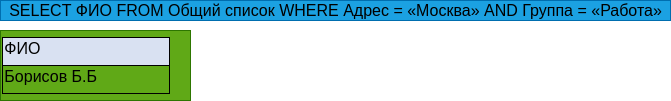

The diagram above was exported from draw.io. Its source (the exported page's mxGraphModel, read from the mxfile embedded in the PNG):
<mxGraphModel dx="564" dy="294" grid="1" gridSize="10" guides="1" tooltips="1" connect="1" arrows="1" fold="1" page="1" pageScale="1" pageWidth="850" pageHeight="1100" math="0" shadow="0">
  <root>
    <mxCell id="0" />
    <mxCell id="1" parent="0" />
    <mxCell id="2" value="&lt;span id=&quot;docs-internal-guid-2e1c10d3-7fff-3b6c-a423-39459fc09ac1&quot;&gt;&lt;span style=&quot;font-size: 12pt ; font-family: &amp;#34;arial&amp;#34; ; color: rgb(0 , 0 , 0) ; background-color: transparent ; vertical-align: baseline&quot;&gt;SELECT ФИО FROM Общий список WHERE Адрес = «Москва» AND Группа = «Работа»&lt;/span&gt;&lt;/span&gt;" style="text;html=1;align=center;verticalAlign=middle;resizable=0;points=[];autosize=1;strokeColor=#006EAF;fillColor=#1ba1e2;fontColor=#ffffff;" vertex="1" parent="1">
      <mxGeometry x="20" y="10" width="670" height="20" as="geometry" />
    </mxCell>
    <mxCell id="3" value="&lt;b style=&quot;font-weight: normal&quot; id=&quot;docs-internal-guid-77e26560-7fff-6322-896a-73cc89db655e&quot;&gt;&lt;div dir=&quot;ltr&quot; style=&quot;margin-left: 0pt&quot; align=&quot;left&quot;&gt;&lt;table style=&quot;border: none ; border-collapse: collapse&quot;&gt;&lt;colgroup&gt;&lt;col width=&quot;167&quot;&gt;&lt;col width=&quot;96&quot;&gt;&lt;col width=&quot;81&quot;&gt;&lt;col width=&quot;92&quot;&gt;&lt;col width=&quot;138&quot;&gt;&lt;col width=&quot;158&quot;&gt;&lt;col width=&quot;111&quot;&gt;&lt;/colgroup&gt;&lt;tbody&gt;&lt;tr style=&quot;height: 21.214285714285715pt&quot;&gt;&lt;td style=&quot;border-left: solid #000000 0.9375pt ; border-right: solid #000000 0.9375pt ; border-bottom: solid #000000 0.9375pt ; border-top: solid #000000 0.9375pt ; vertical-align: middle ; background-color: #d9e1f2 ; padding: 1pt 1pt 5pt 1pt ; overflow: hidden ; overflow-wrap: break-word&quot;&gt;&lt;p dir=&quot;ltr&quot; style=&quot;line-height: 1.08 ; margin-top: 0pt ; margin-bottom: 0pt&quot;&gt;&lt;span style=&quot;font-size: 12pt ; font-family: &amp;#34;arial&amp;#34; ; color: rgb(0 , 0 , 0) ; background-color: transparent ; font-weight: 400 ; font-style: normal ; font-variant: normal ; text-decoration: none ; vertical-align: baseline&quot;&gt;ФИО&amp;nbsp;&amp;nbsp;&amp;nbsp;&amp;nbsp;&amp;nbsp;&amp;nbsp;&amp;nbsp;&amp;nbsp;&amp;nbsp;&amp;nbsp;&amp;nbsp;&amp;nbsp;&amp;nbsp;&amp;nbsp;&amp;nbsp;&lt;/span&gt;&lt;/p&gt;&lt;/td&gt;&lt;/tr&gt;&lt;tr style=&quot;height: 21.214285714285715pt&quot;&gt;&lt;td style=&quot;border-left: solid #000000 0.9375pt ; border-right: solid #000000 0.9375pt ; border-bottom: solid #000000 0.9375pt ; border-top: solid #000000 0.9375pt ; vertical-align: middle ; padding: 1pt 1pt 5pt 1pt ; overflow: hidden ; overflow-wrap: break-word&quot;&gt;&lt;p dir=&quot;ltr&quot; style=&quot;line-height: 1.08 ; margin-top: 0pt ; margin-bottom: 0pt&quot;&gt;&lt;span style=&quot;font-size: 12pt ; font-family: &amp;#34;arial&amp;#34; ; color: rgb(0 , 0 , 0) ; background-color: transparent ; font-weight: 400 ; font-style: normal ; font-variant: normal ; text-decoration: none ; vertical-align: baseline&quot;&gt;Борисов Б.Б&lt;/span&gt;&lt;/p&gt;&lt;/td&gt;&lt;/tr&gt;&lt;/tbody&gt;&lt;/table&gt;&lt;/div&gt;&lt;/b&gt;" style="text;whiteSpace=wrap;html=1;fillColor=#60a917;fontColor=#ffffff;strokeColor=#2D7600;" vertex="1" parent="1">
      <mxGeometry x="20" y="40" width="190" height="70" as="geometry" />
    </mxCell>
  </root>
</mxGraphModel>